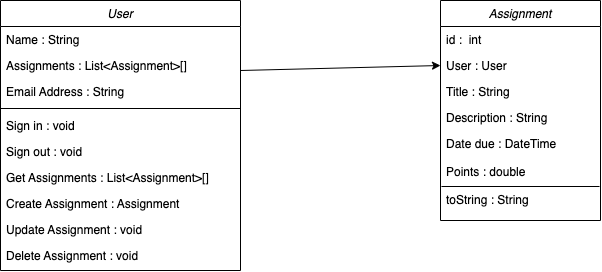

The diagram above was exported from draw.io. Its source (the exported page's mxGraphModel, read from the mxfile embedded in the PNG):
<mxGraphModel dx="2066" dy="1129" grid="1" gridSize="10" guides="1" tooltips="1" connect="1" arrows="1" fold="1" page="1" pageScale="1" pageWidth="827" pageHeight="1169" math="0" shadow="0">
  <root>
    <mxCell id="WIyWlLk6GJQsqaUBKTNV-0" />
    <mxCell id="WIyWlLk6GJQsqaUBKTNV-1" parent="WIyWlLk6GJQsqaUBKTNV-0" />
    <mxCell id="zkfFHV4jXpPFQw0GAbJ--0" value="User" style="swimlane;fontStyle=2;align=center;verticalAlign=top;childLayout=stackLayout;horizontal=1;startSize=26;horizontalStack=0;resizeParent=1;resizeLast=0;collapsible=1;marginBottom=0;rounded=0;shadow=0;strokeWidth=1;" parent="WIyWlLk6GJQsqaUBKTNV-1" vertex="1">
      <mxGeometry x="40" y="80" width="240" height="270" as="geometry">
        <mxRectangle x="230" y="140" width="160" height="26" as="alternateBounds" />
      </mxGeometry>
    </mxCell>
    <mxCell id="zkfFHV4jXpPFQw0GAbJ--1" value="Name : String" style="text;align=left;verticalAlign=top;spacingLeft=4;spacingRight=4;overflow=hidden;rotatable=0;points=[[0,0.5],[1,0.5]];portConstraint=eastwest;" parent="zkfFHV4jXpPFQw0GAbJ--0" vertex="1">
      <mxGeometry y="26" width="240" height="26" as="geometry" />
    </mxCell>
    <mxCell id="zkfFHV4jXpPFQw0GAbJ--2" value="Assignments : List&lt;Assignment&gt;[]" style="text;align=left;verticalAlign=top;spacingLeft=4;spacingRight=4;overflow=hidden;rotatable=0;points=[[0,0.5],[1,0.5]];portConstraint=eastwest;rounded=0;shadow=0;html=0;" parent="zkfFHV4jXpPFQw0GAbJ--0" vertex="1">
      <mxGeometry y="52" width="240" height="26" as="geometry" />
    </mxCell>
    <mxCell id="zkfFHV4jXpPFQw0GAbJ--3" value="Email Address : String" style="text;align=left;verticalAlign=top;spacingLeft=4;spacingRight=4;overflow=hidden;rotatable=0;points=[[0,0.5],[1,0.5]];portConstraint=eastwest;rounded=0;shadow=0;html=0;" parent="zkfFHV4jXpPFQw0GAbJ--0" vertex="1">
      <mxGeometry y="78" width="240" height="26" as="geometry" />
    </mxCell>
    <mxCell id="zkfFHV4jXpPFQw0GAbJ--4" value="" style="line;html=1;strokeWidth=1;align=left;verticalAlign=middle;spacingTop=-1;spacingLeft=3;spacingRight=3;rotatable=0;labelPosition=right;points=[];portConstraint=eastwest;" parent="zkfFHV4jXpPFQw0GAbJ--0" vertex="1">
      <mxGeometry y="104" width="240" height="8" as="geometry" />
    </mxCell>
    <mxCell id="zkfFHV4jXpPFQw0GAbJ--5" value="Sign in : void" style="text;align=left;verticalAlign=top;spacingLeft=4;spacingRight=4;overflow=hidden;rotatable=0;points=[[0,0.5],[1,0.5]];portConstraint=eastwest;" parent="zkfFHV4jXpPFQw0GAbJ--0" vertex="1">
      <mxGeometry y="112" width="240" height="26" as="geometry" />
    </mxCell>
    <mxCell id="sfqVmkMw-A7lKja6Ah-K-9" value="Sign out : void" style="text;align=left;verticalAlign=top;spacingLeft=4;spacingRight=4;overflow=hidden;rotatable=0;points=[[0,0.5],[1,0.5]];portConstraint=eastwest;" vertex="1" parent="zkfFHV4jXpPFQw0GAbJ--0">
      <mxGeometry y="138" width="240" height="26" as="geometry" />
    </mxCell>
    <mxCell id="sfqVmkMw-A7lKja6Ah-K-10" value="Get Assignments : List&lt;Assignment&gt;[]" style="text;align=left;verticalAlign=top;spacingLeft=4;spacingRight=4;overflow=hidden;rotatable=0;points=[[0,0.5],[1,0.5]];portConstraint=eastwest;" vertex="1" parent="zkfFHV4jXpPFQw0GAbJ--0">
      <mxGeometry y="164" width="240" height="26" as="geometry" />
    </mxCell>
    <mxCell id="sfqVmkMw-A7lKja6Ah-K-11" value="Create Assignment : Assignment" style="text;align=left;verticalAlign=top;spacingLeft=4;spacingRight=4;overflow=hidden;rotatable=0;points=[[0,0.5],[1,0.5]];portConstraint=eastwest;" vertex="1" parent="zkfFHV4jXpPFQw0GAbJ--0">
      <mxGeometry y="190" width="240" height="26" as="geometry" />
    </mxCell>
    <mxCell id="sfqVmkMw-A7lKja6Ah-K-12" value="Update Assignment : void" style="text;align=left;verticalAlign=top;spacingLeft=4;spacingRight=4;overflow=hidden;rotatable=0;points=[[0,0.5],[1,0.5]];portConstraint=eastwest;" vertex="1" parent="zkfFHV4jXpPFQw0GAbJ--0">
      <mxGeometry y="216" width="240" height="26" as="geometry" />
    </mxCell>
    <mxCell id="sfqVmkMw-A7lKja6Ah-K-13" value="Delete Assignment : void" style="text;align=left;verticalAlign=top;spacingLeft=4;spacingRight=4;overflow=hidden;rotatable=0;points=[[0,0.5],[1,0.5]];portConstraint=eastwest;" vertex="1" parent="zkfFHV4jXpPFQw0GAbJ--0">
      <mxGeometry y="242" width="240" height="26" as="geometry" />
    </mxCell>
    <mxCell id="sfqVmkMw-A7lKja6Ah-K-2" value="Assignment" style="swimlane;fontStyle=2;align=center;verticalAlign=top;childLayout=stackLayout;horizontal=1;startSize=26;horizontalStack=0;resizeParent=1;resizeLast=0;collapsible=1;marginBottom=0;rounded=0;shadow=0;strokeWidth=1;" vertex="1" parent="WIyWlLk6GJQsqaUBKTNV-1">
      <mxGeometry x="480" y="80" width="160" height="220" as="geometry">
        <mxRectangle x="230" y="140" width="160" height="26" as="alternateBounds" />
      </mxGeometry>
    </mxCell>
    <mxCell id="sfqVmkMw-A7lKja6Ah-K-3" value="id :  int" style="text;align=left;verticalAlign=top;spacingLeft=4;spacingRight=4;overflow=hidden;rotatable=0;points=[[0,0.5],[1,0.5]];portConstraint=eastwest;" vertex="1" parent="sfqVmkMw-A7lKja6Ah-K-2">
      <mxGeometry y="26" width="160" height="26" as="geometry" />
    </mxCell>
    <mxCell id="sfqVmkMw-A7lKja6Ah-K-16" value="User : User" style="text;align=left;verticalAlign=top;spacingLeft=4;spacingRight=4;overflow=hidden;rotatable=0;points=[[0,0.5],[1,0.5]];portConstraint=eastwest;" vertex="1" parent="sfqVmkMw-A7lKja6Ah-K-2">
      <mxGeometry y="52" width="160" height="26" as="geometry" />
    </mxCell>
    <mxCell id="sfqVmkMw-A7lKja6Ah-K-4" value="Title : String" style="text;align=left;verticalAlign=top;spacingLeft=4;spacingRight=4;overflow=hidden;rotatable=0;points=[[0,0.5],[1,0.5]];portConstraint=eastwest;rounded=0;shadow=0;html=0;" vertex="1" parent="sfqVmkMw-A7lKja6Ah-K-2">
      <mxGeometry y="78" width="160" height="26" as="geometry" />
    </mxCell>
    <mxCell id="sfqVmkMw-A7lKja6Ah-K-5" value="Description : String" style="text;align=left;verticalAlign=top;spacingLeft=4;spacingRight=4;overflow=hidden;rotatable=0;points=[[0,0.5],[1,0.5]];portConstraint=eastwest;rounded=0;shadow=0;html=0;" vertex="1" parent="sfqVmkMw-A7lKja6Ah-K-2">
      <mxGeometry y="104" width="160" height="26" as="geometry" />
    </mxCell>
    <mxCell id="sfqVmkMw-A7lKja6Ah-K-14" value="Date due : DateTime" style="text;align=left;verticalAlign=top;spacingLeft=4;spacingRight=4;overflow=hidden;rotatable=0;points=[[0,0.5],[1,0.5]];portConstraint=eastwest;rounded=0;shadow=0;html=0;" vertex="1" parent="sfqVmkMw-A7lKja6Ah-K-2">
      <mxGeometry y="130" width="160" height="28" as="geometry" />
    </mxCell>
    <mxCell id="sfqVmkMw-A7lKja6Ah-K-15" value="Points : double" style="text;align=left;verticalAlign=top;spacingLeft=4;spacingRight=4;overflow=hidden;rotatable=0;points=[[0,0.5],[1,0.5]];portConstraint=eastwest;rounded=0;shadow=0;html=0;" vertex="1" parent="sfqVmkMw-A7lKja6Ah-K-2">
      <mxGeometry y="158" width="160" height="28" as="geometry" />
    </mxCell>
    <mxCell id="sfqVmkMw-A7lKja6Ah-K-19" value="" style="endArrow=none;html=1;rounded=0;fontFamily=Permanent Marker;fontSource=https%3A%2F%2Ffonts.googleapis.com%2Fcss%3Ffamily%3DPermanent%2BMarker;fontSize=36;entryX=0.994;entryY=0;entryDx=0;entryDy=0;entryPerimeter=0;exitX=0.006;exitY=0;exitDx=0;exitDy=0;exitPerimeter=0;" edge="1" parent="sfqVmkMw-A7lKja6Ah-K-2" source="sfqVmkMw-A7lKja6Ah-K-17" target="sfqVmkMw-A7lKja6Ah-K-17">
      <mxGeometry width="50" height="50" relative="1" as="geometry">
        <mxPoint x="40" y="186" as="sourcePoint" />
        <mxPoint x="120" y="186" as="targetPoint" />
      </mxGeometry>
    </mxCell>
    <mxCell id="sfqVmkMw-A7lKja6Ah-K-17" value="toString : String" style="text;align=left;verticalAlign=top;spacingLeft=4;spacingRight=4;overflow=hidden;rotatable=0;points=[[0,0.5],[1,0.5]];portConstraint=eastwest;rounded=0;shadow=0;html=0;" vertex="1" parent="sfqVmkMw-A7lKja6Ah-K-2">
      <mxGeometry y="186" width="160" height="28" as="geometry" />
    </mxCell>
    <mxCell id="sfqVmkMw-A7lKja6Ah-K-21" value="" style="endArrow=classic;html=1;rounded=0;fontFamily=Permanent Marker;fontSource=https%3A%2F%2Ffonts.googleapis.com%2Fcss%3Ffamily%3DPermanent%2BMarker;fontSize=36;entryX=0;entryY=0.5;entryDx=0;entryDy=0;" edge="1" parent="WIyWlLk6GJQsqaUBKTNV-1" target="sfqVmkMw-A7lKja6Ah-K-16">
      <mxGeometry width="50" height="50" relative="1" as="geometry">
        <mxPoint x="280" y="150" as="sourcePoint" />
        <mxPoint x="330" y="100" as="targetPoint" />
      </mxGeometry>
    </mxCell>
  </root>
</mxGraphModel>